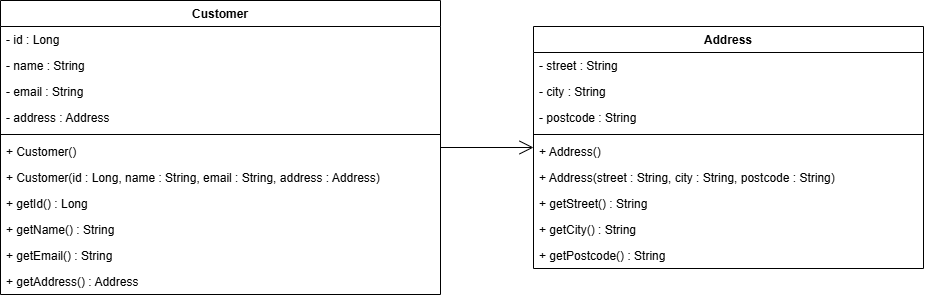

The diagram above was exported from draw.io. Its source (the exported page's mxGraphModel, read from the mxfile embedded in the PNG):
<mxGraphModel dx="1178" dy="1255" grid="0" gridSize="10" guides="1" tooltips="1" connect="1" arrows="1" fold="1" page="0" pageScale="1" pageWidth="850" pageHeight="1100" math="0" shadow="0">
  <root>
    <mxCell id="0" />
    <mxCell id="1" parent="0" />
    <mxCell id="cust" parent="1" style="swimlane;fontStyle=1;align=center;verticalAlign=top;childLayout=stackLayout;horizontal=1;startSize=26;horizontalStack=0;resizeParent=1;resizeParentMax=0;resizeLast=0;collapsible=1;marginBottom=0;whiteSpace=wrap;html=1;" value="Customer" vertex="1">
      <mxGeometry height="294" width="440" x="40" y="40" as="geometry" />
    </mxCell>
    <mxCell id="custa0" parent="cust" style="text;strokeColor=none;fillColor=none;align=left;verticalAlign=top;spacingLeft=4;spacingRight=4;overflow=hidden;rotatable=0;points=[[0,0.5],[1,0.5]];portConstraint=eastwest;" value="- id : Long" vertex="1">
      <mxGeometry height="26" width="440" y="26" as="geometry" />
    </mxCell>
    <mxCell id="custa1" parent="cust" style="text;strokeColor=none;fillColor=none;align=left;verticalAlign=top;spacingLeft=4;spacingRight=4;overflow=hidden;rotatable=0;points=[[0,0.5],[1,0.5]];portConstraint=eastwest;" value="- name : String" vertex="1">
      <mxGeometry height="26" width="440" y="52" as="geometry" />
    </mxCell>
    <mxCell id="custa2" parent="cust" style="text;strokeColor=none;fillColor=none;align=left;verticalAlign=top;spacingLeft=4;spacingRight=4;overflow=hidden;rotatable=0;points=[[0,0.5],[1,0.5]];portConstraint=eastwest;" value="- email : String" vertex="1">
      <mxGeometry height="26" width="440" y="78" as="geometry" />
    </mxCell>
    <mxCell id="custa3" parent="cust" style="text;strokeColor=none;fillColor=none;align=left;verticalAlign=top;spacingLeft=4;spacingRight=4;overflow=hidden;rotatable=0;points=[[0,0.5],[1,0.5]];portConstraint=eastwest;" value="- address : Address" vertex="1">
      <mxGeometry height="26" width="440" y="104" as="geometry" />
    </mxCell>
    <mxCell id="custsep" parent="cust" style="line;strokeWidth=1;fillColor=none;align=left;verticalAlign=middle;spacingTop=-1;spacingLeft=3;spacingRight=3;rotatable=0;labelPosition=right;points=[];portConstraint=eastwest;strokeColor=inherit;" value="" vertex="1">
      <mxGeometry height="8" width="440" y="130" as="geometry" />
    </mxCell>
    <mxCell id="custm0" parent="cust" style="text;strokeColor=none;fillColor=none;align=left;verticalAlign=top;spacingLeft=4;spacingRight=4;overflow=hidden;rotatable=0;points=[[0,0.5],[1,0.5]];portConstraint=eastwest;" value="+ Customer()" vertex="1">
      <mxGeometry height="26" width="440" y="138" as="geometry" />
    </mxCell>
    <mxCell id="custm1" parent="cust" style="text;strokeColor=none;fillColor=none;align=left;verticalAlign=top;spacingLeft=4;spacingRight=4;overflow=hidden;rotatable=0;points=[[0,0.5],[1,0.5]];portConstraint=eastwest;" value="+ Customer(id : Long, name : String, email : String, address : Address)" vertex="1">
      <mxGeometry height="26" width="440" y="164" as="geometry" />
    </mxCell>
    <mxCell id="custm2" parent="cust" style="text;strokeColor=none;fillColor=none;align=left;verticalAlign=top;spacingLeft=4;spacingRight=4;overflow=hidden;rotatable=0;points=[[0,0.5],[1,0.5]];portConstraint=eastwest;" value="+ getId() : Long" vertex="1">
      <mxGeometry height="26" width="440" y="190" as="geometry" />
    </mxCell>
    <mxCell id="custm3" parent="cust" style="text;strokeColor=none;fillColor=none;align=left;verticalAlign=top;spacingLeft=4;spacingRight=4;overflow=hidden;rotatable=0;points=[[0,0.5],[1,0.5]];portConstraint=eastwest;" value="+ getName() : String" vertex="1">
      <mxGeometry height="26" width="440" y="216" as="geometry" />
    </mxCell>
    <mxCell id="custm4" parent="cust" style="text;strokeColor=none;fillColor=none;align=left;verticalAlign=top;spacingLeft=4;spacingRight=4;overflow=hidden;rotatable=0;points=[[0,0.5],[1,0.5]];portConstraint=eastwest;" value="+ getEmail() : String" vertex="1">
      <mxGeometry height="26" width="440" y="242" as="geometry" />
    </mxCell>
    <mxCell id="custm5" parent="cust" style="text;strokeColor=none;fillColor=none;align=left;verticalAlign=top;spacingLeft=4;spacingRight=4;overflow=hidden;rotatable=0;points=[[0,0.5],[1,0.5]];portConstraint=eastwest;" value="+ getAddress() : Address" vertex="1">
      <mxGeometry height="26" width="440" y="268" as="geometry" />
    </mxCell>
    <mxCell id="addr" parent="1" style="swimlane;fontStyle=1;align=center;verticalAlign=top;childLayout=stackLayout;horizontal=1;startSize=26;horizontalStack=0;resizeParent=1;resizeParentMax=0;resizeLast=0;collapsible=1;marginBottom=0;whiteSpace=wrap;html=1;" value="Address" vertex="1">
      <mxGeometry height="242" width="390" x="573" y="66" as="geometry" />
    </mxCell>
    <mxCell id="addra0" parent="addr" style="text;strokeColor=none;fillColor=none;align=left;verticalAlign=top;spacingLeft=4;spacingRight=4;overflow=hidden;rotatable=0;points=[[0,0.5],[1,0.5]];portConstraint=eastwest;" value="- street : String" vertex="1">
      <mxGeometry height="26" width="390" y="26" as="geometry" />
    </mxCell>
    <mxCell id="addra1" parent="addr" style="text;strokeColor=none;fillColor=none;align=left;verticalAlign=top;spacingLeft=4;spacingRight=4;overflow=hidden;rotatable=0;points=[[0,0.5],[1,0.5]];portConstraint=eastwest;" value="- city : String" vertex="1">
      <mxGeometry height="26" width="390" y="52" as="geometry" />
    </mxCell>
    <mxCell id="addra2" parent="addr" style="text;strokeColor=none;fillColor=none;align=left;verticalAlign=top;spacingLeft=4;spacingRight=4;overflow=hidden;rotatable=0;points=[[0,0.5],[1,0.5]];portConstraint=eastwest;" value="- postcode : String" vertex="1">
      <mxGeometry height="26" width="390" y="78" as="geometry" />
    </mxCell>
    <mxCell id="addrsep" parent="addr" style="line;strokeWidth=1;fillColor=none;align=left;verticalAlign=middle;spacingTop=-1;spacingLeft=3;spacingRight=3;rotatable=0;labelPosition=right;points=[];portConstraint=eastwest;strokeColor=inherit;" value="" vertex="1">
      <mxGeometry height="8" width="390" y="104" as="geometry" />
    </mxCell>
    <mxCell id="addrm0" parent="addr" style="text;strokeColor=none;fillColor=none;align=left;verticalAlign=top;spacingLeft=4;spacingRight=4;overflow=hidden;rotatable=0;points=[[0,0.5],[1,0.5]];portConstraint=eastwest;" value="+ Address()" vertex="1">
      <mxGeometry height="26" width="390" y="112" as="geometry" />
    </mxCell>
    <mxCell id="addrm1" parent="addr" style="text;strokeColor=none;fillColor=none;align=left;verticalAlign=top;spacingLeft=4;spacingRight=4;overflow=hidden;rotatable=0;points=[[0,0.5],[1,0.5]];portConstraint=eastwest;" value="+ Address(street : String, city : String, postcode : String)" vertex="1">
      <mxGeometry height="26" width="390" y="138" as="geometry" />
    </mxCell>
    <mxCell id="addrm2" parent="addr" style="text;strokeColor=none;fillColor=none;align=left;verticalAlign=top;spacingLeft=4;spacingRight=4;overflow=hidden;rotatable=0;points=[[0,0.5],[1,0.5]];portConstraint=eastwest;" value="+ getStreet() : String" vertex="1">
      <mxGeometry height="26" width="390" y="164" as="geometry" />
    </mxCell>
    <mxCell id="addrm3" parent="addr" style="text;strokeColor=none;fillColor=none;align=left;verticalAlign=top;spacingLeft=4;spacingRight=4;overflow=hidden;rotatable=0;points=[[0,0.5],[1,0.5]];portConstraint=eastwest;" value="+ getCity() : String" vertex="1">
      <mxGeometry height="26" width="390" y="190" as="geometry" />
    </mxCell>
    <mxCell id="addrm4" parent="addr" style="text;strokeColor=none;fillColor=none;align=left;verticalAlign=top;spacingLeft=4;spacingRight=4;overflow=hidden;rotatable=0;points=[[0,0.5],[1,0.5]];portConstraint=eastwest;" value="+ getPostcode() : String" vertex="1">
      <mxGeometry height="26" width="390" y="216" as="geometry" />
    </mxCell>
    <mxCell id="assoc" edge="1" parent="1" source="cust" style="endArrow=open;endSize=12;endFill=0;html=1;rounded=0;" target="addr" value="">
      <mxGeometry relative="1" as="geometry" />
    </mxCell>
  </root>
</mxGraphModel>